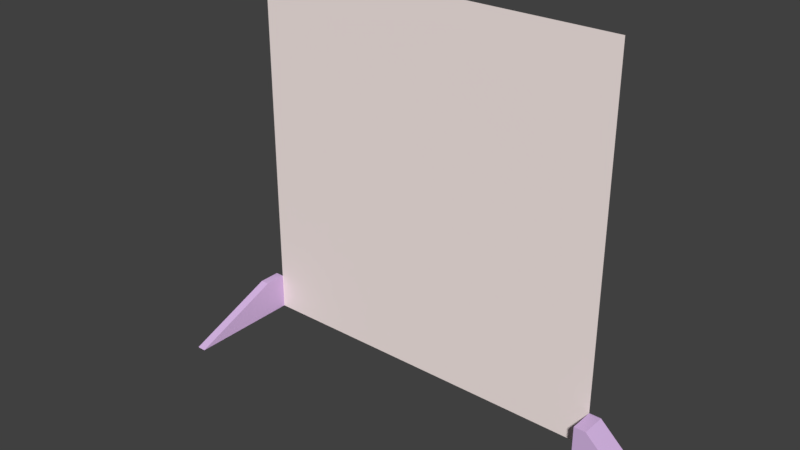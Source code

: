 # Source: ReDotWoindow2ObjBLN.blend  (saved by Blender 2.79.0; exported with 4.5.12 LTS)
import bpy
from mathutils import Matrix  # noqa: F401  (used for matrix-valued properties, if any)

bpy.ops.wm.read_factory_settings(use_empty=True)
scene = bpy.context.scene
scene.name = 'Scene'

# ---- collections
col_collection_1 = bpy.data.collections.new('Collection 1'); scene.collection.children.link(col_collection_1)

# ---- materials (node trees are filled in below, after node groups)
mat_redotwindowmat = bpy.data.materials.new('ReDotWindowMat')
mat_redotwindowmat.alpha_threshold = 0.0
mat_redotwindowmat.use_transparent_shadow = False
mat_redotwindowmat.diffuse_color = (0.9551, 0.8397, 0.8141, 1.0)
mat_redotwindowmat.roughness = 0.5
mat_reddotwindowbasemat = bpy.data.materials.new('RedDotWindowBaseMat')
mat_reddotwindowbasemat.alpha_threshold = 0.0
mat_reddotwindowbasemat.use_transparent_shadow = False
mat_reddotwindowbasemat.diffuse_color = (0.6898, 0.4792, 0.8, 1.0)
mat_reddotwindowbasemat.roughness = 0.5
mat_reddotwindowbasemat.line_color = (0.0, 0.0, 0.0, 1.0)

# ---- material node trees

# ---- world
world_world = bpy.data.worlds.new('World'); scene.world = world_world
world_world.color = (0.05088, 0.05088, 0.05088)
world_world.use_sun_shadow = False
world_world.sun_shadow_jitter_overblur = 0.0
world_world.cycles.sampling_method = 'MANUAL'

# ---- meshes
me_cube_001 = bpy.data.meshes.new('Cube.001')
me_cube_001.from_pydata([(0.1, 0.0, -0.1), (-0.1, 2.384e-08, -0.1), (0.1, -5.96e-08, 0.1), (-0.1, 3.576e-08, 0.1)], [], [(1, 0, 2, 3)])
me_cube_001.materials.append(mat_redotwindowmat)
me_cube_001.use_remesh_preserve_volume = False
me_cube_001.use_remesh_preserve_attributes = False
me_cube_001.use_mirror_vertex_groups = False
me_cube_001.update()
me_cube = bpy.data.meshes.new('Cube')
me_cube.from_pydata([(-0.1, 1.788e-08, -0.0805), (0.1, 0.0, -0.1), (-0.1, 1.788e-08, -0.1), (0.1, 0.0, -0.0805), (0.1273, 0.0, -0.1), (0.1063, 0.0, -0.0805), (-0.1047, 1.788e-08, -0.0805), (-0.1047, 1.788e-08, -0.1), (0.1, -0.01342, -0.1), (0.1, -0.01342, -0.0805), (0.1273, -0.01342, -0.1), (0.1063, -0.01342, -0.0805), (-0.1, -0.01169, -0.0805), (-0.1, -0.06033, -0.1), (-0.1047, -0.01169, -0.0805), (-0.1047, -0.06033, -0.1)], [], [(5, 3, 9, 11), (2, 0, 12, 13), (9, 8, 10, 11), (4, 5, 11, 10), (1, 4, 10, 8), (3, 1, 8, 9), (13, 12, 14, 15), (7, 2, 13, 15), (6, 7, 15, 14), (0, 6, 14, 12)])
me_cube.materials.append(mat_reddotwindowbasemat)
me_cube.use_remesh_preserve_volume = False
me_cube.use_remesh_preserve_attributes = False
me_cube.use_mirror_vertex_groups = False
me_cube.update()

# ---- objects
ob_redotwindow_001 = bpy.data.objects.new('ReDotWindow.001', me_cube_001)
ob_redotwindowdirectionobj = bpy.data.objects.new('ReDotWindowDirectionObj', me_cube)

# ---- transforms, parenting, visibility, modifiers, constraints
ob_redotwindow_001.location = (0.0, 0.0, 0.0)
ob_redotwindow_001.lock_rotations_4d = False
ob_redotwindow_001.empty_display_type = 'ARROWS'
ob_redotwindow_001.lineart.crease_threshold = 0.0
ob_redotwindowdirectionobj.location = (0.0, 0.0, 0.0)
ob_redotwindowdirectionobj.lock_rotations_4d = False
ob_redotwindowdirectionobj.empty_display_type = 'ARROWS'
ob_redotwindowdirectionobj.lineart.crease_threshold = 0.0

# ---- collection membership
col_collection_1.objects.link(ob_redotwindow_001)
col_collection_1.objects.link(ob_redotwindowdirectionobj)

# ---- scene / render settings (as saved in the file)
scene.frame_start = 1; scene.frame_end = 250; scene.frame_set(1)
scene.render.engine = 'BLENDER_EEVEE_NEXT'
scene.render.resolution_percentage = 50
scene.render.dither_intensity = 0.0
scene.cycles.use_denoising = False
scene.cycles.samples = 128
scene.cycles.sampling_pattern = 'TABULATED_SOBOL'
scene.cycles.light_sampling_threshold = 0.0
scene.cycles.use_adaptive_sampling = False
scene.cycles.use_light_tree = False
scene.cycles.blur_glossy = 0.0
scene.cycles.sample_clamp_indirect = 0.0
scene.view_settings.view_transform = 'Standard'
bpy.context.view_layer.update()

# ---- added for rendering (the .blend has no active camera and no usable light): camera, sun
cam_auto = bpy.data.cameras.new('AutoCamera')
cam_auto.lens = 50.0
cam_auto.sensor_width = 36.0
cam_auto.clip_end = 1000.0
ob_auto_camera = bpy.data.objects.new('AutoCamera', cam_auto)
scene.collection.objects.link(ob_auto_camera)
ob_auto_camera.location = (0.300123, -0.376737, 0.231047)
ob_auto_camera.rotation_euler = (1.09748, -7.21219e-08, 0.694738)
scene.camera = ob_auto_camera
light_auto_sun = bpy.data.lights.new('AutoSun', 'SUN')
light_auto_sun.energy = 3.0
light_auto_sun.angle = 0.0523599
ob_auto_sun = bpy.data.objects.new('AutoSun', light_auto_sun)
scene.collection.objects.link(ob_auto_sun)
ob_auto_sun.rotation_euler = (0.872665, 0.174533, 0.523599)
bpy.context.view_layer.update()
